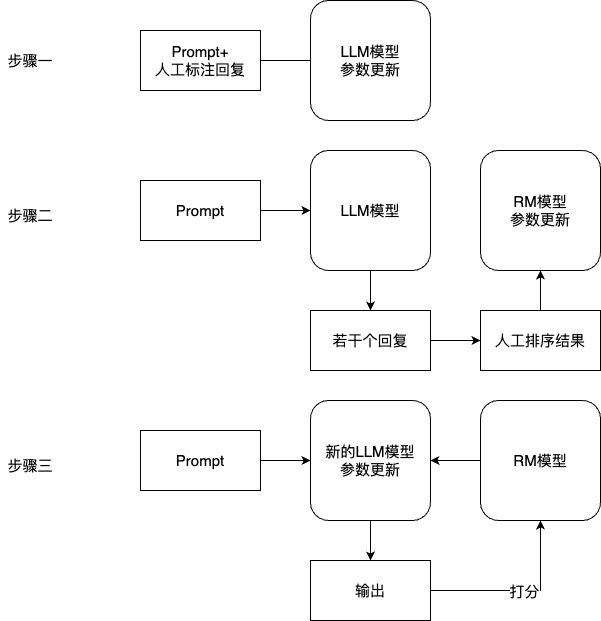

The diagram above was exported from draw.io. Its source (the exported page's mxGraphModel, read from the mxfile embedded in the PNG):
<mxGraphModel dx="954" dy="616" grid="1" gridSize="10" guides="1" tooltips="1" connect="1" arrows="1" fold="1" page="1" pageScale="1" pageWidth="827" pageHeight="1169" math="0" shadow="0">
  <root>
    <mxCell id="0" />
    <mxCell id="1" parent="0" />
    <mxCell id="cmk8CYRcZXqZWajCWHbj-3" value="" style="edgeStyle=orthogonalEdgeStyle;rounded=0;orthogonalLoop=1;jettySize=auto;html=1;fontSize=15;" edge="1" parent="1" source="cmk8CYRcZXqZWajCWHbj-1">
      <mxGeometry relative="1" as="geometry">
        <mxPoint x="370" y="180" as="targetPoint" />
      </mxGeometry>
    </mxCell>
    <mxCell id="cmk8CYRcZXqZWajCWHbj-1" value="Prompt+&lt;br style=&quot;font-size: 15px;&quot;&gt;人工标注回复" style="rounded=0;whiteSpace=wrap;html=1;fontSize=15;" vertex="1" parent="1">
      <mxGeometry x="170" y="150" width="120" height="60" as="geometry" />
    </mxCell>
    <mxCell id="cmk8CYRcZXqZWajCWHbj-4" value="LLM模型&lt;br style=&quot;font-size: 15px;&quot;&gt;参数更新" style="rounded=1;whiteSpace=wrap;html=1;fontSize=15;" vertex="1" parent="1">
      <mxGeometry x="340" y="120" width="120" height="120" as="geometry" />
    </mxCell>
    <mxCell id="cmk8CYRcZXqZWajCWHbj-5" value="步骤一" style="text;html=1;strokeColor=none;fillColor=none;align=center;verticalAlign=middle;whiteSpace=wrap;rounded=0;fontSize=15;" vertex="1" parent="1">
      <mxGeometry x="30" y="165" width="60" height="30" as="geometry" />
    </mxCell>
    <mxCell id="cmk8CYRcZXqZWajCWHbj-14" value="" style="edgeStyle=orthogonalEdgeStyle;rounded=0;orthogonalLoop=1;jettySize=auto;html=1;fontSize=15;" edge="1" parent="1" source="cmk8CYRcZXqZWajCWHbj-7" target="cmk8CYRcZXqZWajCWHbj-8">
      <mxGeometry relative="1" as="geometry" />
    </mxCell>
    <mxCell id="cmk8CYRcZXqZWajCWHbj-7" value="Prompt" style="rounded=0;whiteSpace=wrap;html=1;fontSize=15;" vertex="1" parent="1">
      <mxGeometry x="170" y="300" width="120" height="60" as="geometry" />
    </mxCell>
    <mxCell id="cmk8CYRcZXqZWajCWHbj-17" value="" style="edgeStyle=orthogonalEdgeStyle;rounded=0;orthogonalLoop=1;jettySize=auto;html=1;fontSize=15;" edge="1" parent="1" source="cmk8CYRcZXqZWajCWHbj-8" target="cmk8CYRcZXqZWajCWHbj-9">
      <mxGeometry relative="1" as="geometry" />
    </mxCell>
    <mxCell id="cmk8CYRcZXqZWajCWHbj-8" value="LLM模型" style="rounded=1;whiteSpace=wrap;html=1;fontSize=15;" vertex="1" parent="1">
      <mxGeometry x="340" y="270" width="120" height="120" as="geometry" />
    </mxCell>
    <mxCell id="cmk8CYRcZXqZWajCWHbj-12" value="" style="edgeStyle=orthogonalEdgeStyle;rounded=0;orthogonalLoop=1;jettySize=auto;html=1;fontSize=15;" edge="1" parent="1" source="cmk8CYRcZXqZWajCWHbj-9" target="cmk8CYRcZXqZWajCWHbj-11">
      <mxGeometry relative="1" as="geometry" />
    </mxCell>
    <mxCell id="cmk8CYRcZXqZWajCWHbj-9" value="若干个回复" style="rounded=0;whiteSpace=wrap;html=1;fontSize=15;" vertex="1" parent="1">
      <mxGeometry x="340" y="430" width="120" height="60" as="geometry" />
    </mxCell>
    <mxCell id="cmk8CYRcZXqZWajCWHbj-19" value="" style="edgeStyle=orthogonalEdgeStyle;rounded=0;orthogonalLoop=1;jettySize=auto;html=1;fontSize=15;" edge="1" parent="1" source="cmk8CYRcZXqZWajCWHbj-11" target="cmk8CYRcZXqZWajCWHbj-18">
      <mxGeometry relative="1" as="geometry" />
    </mxCell>
    <mxCell id="cmk8CYRcZXqZWajCWHbj-11" value="人工排序结果" style="rounded=0;whiteSpace=wrap;html=1;fontSize=15;" vertex="1" parent="1">
      <mxGeometry x="510" y="430" width="120" height="60" as="geometry" />
    </mxCell>
    <mxCell id="cmk8CYRcZXqZWajCWHbj-18" value="RM模型&lt;br&gt;参数更新" style="rounded=1;whiteSpace=wrap;html=1;fontSize=15;" vertex="1" parent="1">
      <mxGeometry x="510" y="270" width="120" height="120" as="geometry" />
    </mxCell>
    <mxCell id="cmk8CYRcZXqZWajCWHbj-20" value="步骤二" style="text;html=1;strokeColor=none;fillColor=none;align=center;verticalAlign=middle;whiteSpace=wrap;rounded=0;fontSize=15;" vertex="1" parent="1">
      <mxGeometry x="30" y="320" width="60" height="30" as="geometry" />
    </mxCell>
    <mxCell id="cmk8CYRcZXqZWajCWHbj-21" value="" style="edgeStyle=orthogonalEdgeStyle;rounded=0;orthogonalLoop=1;jettySize=auto;html=1;fontSize=15;" edge="1" parent="1" source="cmk8CYRcZXqZWajCWHbj-22" target="cmk8CYRcZXqZWajCWHbj-24">
      <mxGeometry relative="1" as="geometry" />
    </mxCell>
    <mxCell id="cmk8CYRcZXqZWajCWHbj-22" value="Prompt" style="rounded=0;whiteSpace=wrap;html=1;fontSize=15;" vertex="1" parent="1">
      <mxGeometry x="170" y="550" width="120" height="60" as="geometry" />
    </mxCell>
    <mxCell id="cmk8CYRcZXqZWajCWHbj-33" value="" style="edgeStyle=orthogonalEdgeStyle;rounded=0;orthogonalLoop=1;jettySize=auto;html=1;fontSize=15;" edge="1" parent="1" source="cmk8CYRcZXqZWajCWHbj-24" target="cmk8CYRcZXqZWajCWHbj-32">
      <mxGeometry relative="1" as="geometry" />
    </mxCell>
    <mxCell id="cmk8CYRcZXqZWajCWHbj-24" value="新的LLM模型&lt;br style=&quot;font-size: 15px;&quot;&gt;参数更新" style="rounded=1;whiteSpace=wrap;html=1;fontSize=15;" vertex="1" parent="1">
      <mxGeometry x="340" y="520" width="120" height="120" as="geometry" />
    </mxCell>
    <mxCell id="cmk8CYRcZXqZWajCWHbj-36" style="edgeStyle=orthogonalEdgeStyle;rounded=0;orthogonalLoop=1;jettySize=auto;html=1;exitX=0;exitY=0.5;exitDx=0;exitDy=0;entryX=1;entryY=0.5;entryDx=0;entryDy=0;fontSize=15;" edge="1" parent="1" source="cmk8CYRcZXqZWajCWHbj-29" target="cmk8CYRcZXqZWajCWHbj-24">
      <mxGeometry relative="1" as="geometry" />
    </mxCell>
    <mxCell id="cmk8CYRcZXqZWajCWHbj-29" value="RM模型" style="rounded=1;whiteSpace=wrap;html=1;fontSize=15;" vertex="1" parent="1">
      <mxGeometry x="510" y="520" width="120" height="120" as="geometry" />
    </mxCell>
    <mxCell id="cmk8CYRcZXqZWajCWHbj-30" value="步骤三" style="text;html=1;strokeColor=none;fillColor=none;align=center;verticalAlign=middle;whiteSpace=wrap;rounded=0;fontSize=15;" vertex="1" parent="1">
      <mxGeometry x="30" y="570" width="60" height="30" as="geometry" />
    </mxCell>
    <mxCell id="cmk8CYRcZXqZWajCWHbj-34" style="edgeStyle=orthogonalEdgeStyle;rounded=0;orthogonalLoop=1;jettySize=auto;html=1;entryX=0.5;entryY=1;entryDx=0;entryDy=0;fontSize=15;" edge="1" parent="1" source="cmk8CYRcZXqZWajCWHbj-32" target="cmk8CYRcZXqZWajCWHbj-29">
      <mxGeometry relative="1" as="geometry" />
    </mxCell>
    <mxCell id="cmk8CYRcZXqZWajCWHbj-35" value="打分" style="edgeLabel;html=1;align=center;verticalAlign=middle;resizable=0;points=[];fontSize=15;" vertex="1" connectable="0" parent="cmk8CYRcZXqZWajCWHbj-34">
      <mxGeometry x="0.0286" relative="1" as="geometry">
        <mxPoint as="offset" />
      </mxGeometry>
    </mxCell>
    <mxCell id="cmk8CYRcZXqZWajCWHbj-32" value="输出" style="rounded=0;whiteSpace=wrap;html=1;fontSize=15;" vertex="1" parent="1">
      <mxGeometry x="340" y="680" width="120" height="60" as="geometry" />
    </mxCell>
  </root>
</mxGraphModel>